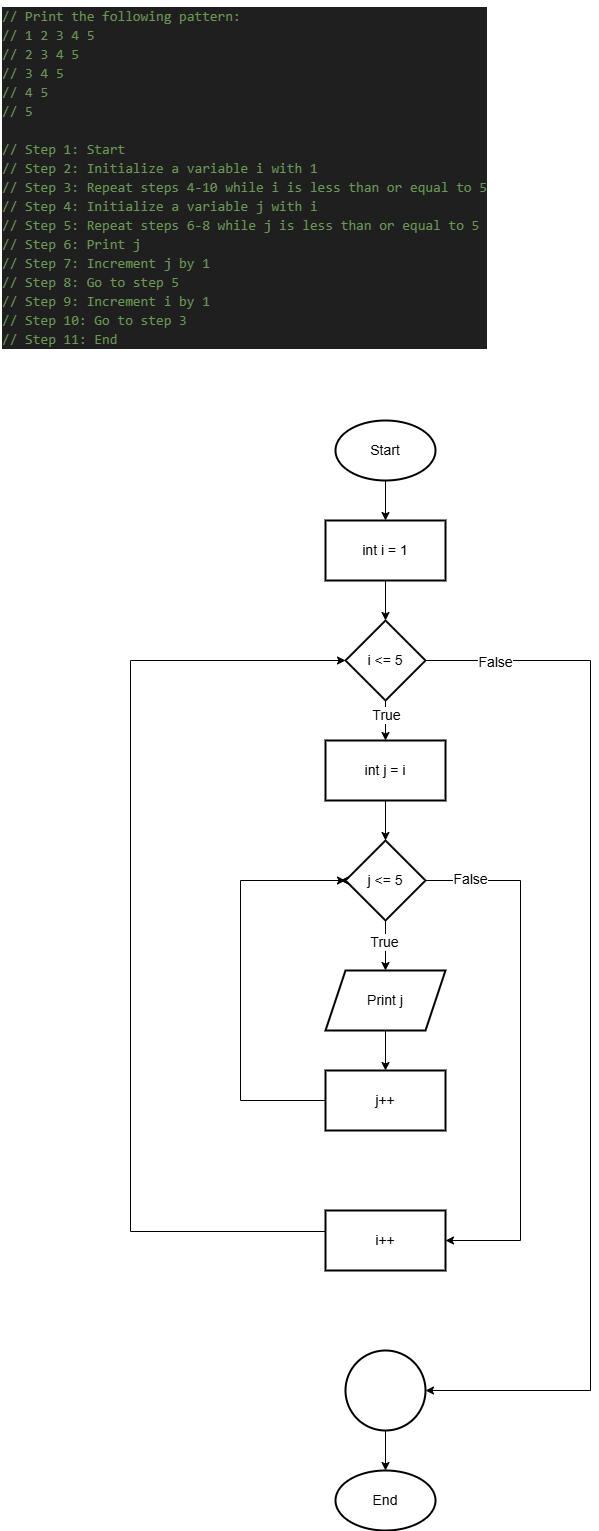

The diagram above was exported from draw.io. Its source (the exported page's mxGraphModel, read from the mxfile embedded in the PNG):
<mxGraphModel dx="1044" dy="562" grid="1" gridSize="10" guides="1" tooltips="1" connect="1" arrows="1" fold="1" page="1" pageScale="1" pageWidth="850" pageHeight="1100" math="0" shadow="0">
  <root>
    <mxCell id="0" />
    <mxCell id="1" parent="0" />
    <mxCell id="lUaDjujMFLyh2YTsVgI8-40" value="" style="edgeStyle=orthogonalEdgeStyle;rounded=0;orthogonalLoop=1;jettySize=auto;html=1;fontSize=14;" edge="1" parent="1" source="lUaDjujMFLyh2YTsVgI8-41" target="lUaDjujMFLyh2YTsVgI8-44">
      <mxGeometry relative="1" as="geometry" />
    </mxCell>
    <mxCell id="lUaDjujMFLyh2YTsVgI8-41" value="Start" style="strokeWidth=2;html=1;shape=mxgraph.flowchart.start_1;whiteSpace=wrap;fontSize=14;" vertex="1" parent="1">
      <mxGeometry x="375" y="450" width="100" height="60" as="geometry" />
    </mxCell>
    <mxCell id="lUaDjujMFLyh2YTsVgI8-42" value="End" style="strokeWidth=2;html=1;shape=mxgraph.flowchart.start_1;whiteSpace=wrap;fontSize=14;" vertex="1" parent="1">
      <mxGeometry x="375" y="1500" width="100" height="60" as="geometry" />
    </mxCell>
    <mxCell id="lUaDjujMFLyh2YTsVgI8-43" value="" style="edgeStyle=orthogonalEdgeStyle;rounded=0;orthogonalLoop=1;jettySize=auto;html=1;fontSize=14;" edge="1" parent="1" source="lUaDjujMFLyh2YTsVgI8-44" target="lUaDjujMFLyh2YTsVgI8-49">
      <mxGeometry relative="1" as="geometry" />
    </mxCell>
    <mxCell id="lUaDjujMFLyh2YTsVgI8-44" value="int i = 1" style="whiteSpace=wrap;html=1;strokeWidth=2;fontSize=14;" vertex="1" parent="1">
      <mxGeometry x="365" y="550" width="120" height="60" as="geometry" />
    </mxCell>
    <mxCell id="lUaDjujMFLyh2YTsVgI8-45" value="" style="edgeStyle=orthogonalEdgeStyle;rounded=0;orthogonalLoop=1;jettySize=auto;html=1;fontSize=14;" edge="1" parent="1" source="lUaDjujMFLyh2YTsVgI8-49" target="lUaDjujMFLyh2YTsVgI8-51">
      <mxGeometry relative="1" as="geometry" />
    </mxCell>
    <mxCell id="lUaDjujMFLyh2YTsVgI8-46" value="True" style="edgeLabel;html=1;align=center;verticalAlign=middle;resizable=0;points=[];fontSize=14;" vertex="1" connectable="0" parent="lUaDjujMFLyh2YTsVgI8-45">
      <mxGeometry x="-0.29" relative="1" as="geometry">
        <mxPoint as="offset" />
      </mxGeometry>
    </mxCell>
    <mxCell id="lUaDjujMFLyh2YTsVgI8-47" value="" style="edgeStyle=orthogonalEdgeStyle;rounded=0;orthogonalLoop=1;jettySize=auto;html=1;fontSize=14;" edge="1" parent="1" source="lUaDjujMFLyh2YTsVgI8-49" target="lUaDjujMFLyh2YTsVgI8-67">
      <mxGeometry relative="1" as="geometry">
        <Array as="points">
          <mxPoint x="630" y="690" />
          <mxPoint x="630" y="1420" />
        </Array>
      </mxGeometry>
    </mxCell>
    <mxCell id="lUaDjujMFLyh2YTsVgI8-48" value="False" style="edgeLabel;html=1;align=center;verticalAlign=middle;resizable=0;points=[];fontSize=14;" vertex="1" connectable="0" parent="lUaDjujMFLyh2YTsVgI8-47">
      <mxGeometry x="-0.8694" y="-1" relative="1" as="geometry">
        <mxPoint as="offset" />
      </mxGeometry>
    </mxCell>
    <mxCell id="lUaDjujMFLyh2YTsVgI8-49" value="i &amp;lt;= 5" style="rhombus;whiteSpace=wrap;html=1;strokeWidth=2;fontSize=14;" vertex="1" parent="1">
      <mxGeometry x="385" y="650" width="80" height="80" as="geometry" />
    </mxCell>
    <mxCell id="lUaDjujMFLyh2YTsVgI8-50" value="" style="edgeStyle=orthogonalEdgeStyle;rounded=0;orthogonalLoop=1;jettySize=auto;html=1;fontSize=14;" edge="1" parent="1" source="lUaDjujMFLyh2YTsVgI8-51" target="lUaDjujMFLyh2YTsVgI8-59">
      <mxGeometry relative="1" as="geometry" />
    </mxCell>
    <mxCell id="lUaDjujMFLyh2YTsVgI8-51" value="int j = i" style="whiteSpace=wrap;html=1;strokeWidth=2;fontSize=14;" vertex="1" parent="1">
      <mxGeometry x="365" y="770" width="120" height="60" as="geometry" />
    </mxCell>
    <mxCell id="lUaDjujMFLyh2YTsVgI8-52" value="" style="edgeStyle=orthogonalEdgeStyle;rounded=0;orthogonalLoop=1;jettySize=auto;html=1;fontSize=14;" edge="1" parent="1" source="lUaDjujMFLyh2YTsVgI8-59" target="lUaDjujMFLyh2YTsVgI8-61">
      <mxGeometry relative="1" as="geometry" />
    </mxCell>
    <mxCell id="lUaDjujMFLyh2YTsVgI8-53" value="True" style="edgeLabel;html=1;align=center;verticalAlign=middle;resizable=0;points=[];fontSize=14;" vertex="1" connectable="0" parent="lUaDjujMFLyh2YTsVgI8-52">
      <mxGeometry x="-0.152" y="-2" relative="1" as="geometry">
        <mxPoint as="offset" />
      </mxGeometry>
    </mxCell>
    <mxCell id="lUaDjujMFLyh2YTsVgI8-54" value="" style="edgeStyle=orthogonalEdgeStyle;rounded=0;orthogonalLoop=1;jettySize=auto;html=1;fontSize=14;" edge="1" parent="1" source="lUaDjujMFLyh2YTsVgI8-59" target="lUaDjujMFLyh2YTsVgI8-65">
      <mxGeometry relative="1" as="geometry">
        <Array as="points">
          <mxPoint x="560" y="910" />
          <mxPoint x="560" y="1270" />
        </Array>
      </mxGeometry>
    </mxCell>
    <mxCell id="lUaDjujMFLyh2YTsVgI8-55" value="False" style="edgeLabel;html=1;align=center;verticalAlign=middle;resizable=0;points=[];fontSize=14;" vertex="1" connectable="0" parent="lUaDjujMFLyh2YTsVgI8-54">
      <mxGeometry x="-0.8332" y="2" relative="1" as="geometry">
        <mxPoint as="offset" />
      </mxGeometry>
    </mxCell>
    <mxCell id="lUaDjujMFLyh2YTsVgI8-56" style="edgeStyle=orthogonalEdgeStyle;rounded=0;orthogonalLoop=1;jettySize=auto;html=1;exitX=0;exitY=0.5;exitDx=0;exitDy=0;" edge="1" parent="1" source="lUaDjujMFLyh2YTsVgI8-59">
      <mxGeometry relative="1" as="geometry">
        <mxPoint x="385" y="910" as="targetPoint" />
      </mxGeometry>
    </mxCell>
    <mxCell id="lUaDjujMFLyh2YTsVgI8-57" style="edgeStyle=orthogonalEdgeStyle;rounded=0;orthogonalLoop=1;jettySize=auto;html=1;exitX=0;exitY=0.5;exitDx=0;exitDy=0;" edge="1" parent="1" source="lUaDjujMFLyh2YTsVgI8-59">
      <mxGeometry relative="1" as="geometry">
        <mxPoint x="380" y="910" as="targetPoint" />
      </mxGeometry>
    </mxCell>
    <mxCell id="lUaDjujMFLyh2YTsVgI8-58" style="edgeStyle=orthogonalEdgeStyle;rounded=0;orthogonalLoop=1;jettySize=auto;html=1;exitX=0;exitY=0.5;exitDx=0;exitDy=0;" edge="1" parent="1" source="lUaDjujMFLyh2YTsVgI8-59">
      <mxGeometry relative="1" as="geometry">
        <mxPoint x="380" y="910" as="targetPoint" />
      </mxGeometry>
    </mxCell>
    <mxCell id="lUaDjujMFLyh2YTsVgI8-59" value="j &amp;lt;= 5" style="rhombus;whiteSpace=wrap;html=1;strokeWidth=2;fontSize=14;" vertex="1" parent="1">
      <mxGeometry x="385" y="870" width="80" height="80" as="geometry" />
    </mxCell>
    <mxCell id="lUaDjujMFLyh2YTsVgI8-60" value="" style="edgeStyle=orthogonalEdgeStyle;rounded=0;orthogonalLoop=1;jettySize=auto;html=1;fontSize=14;" edge="1" parent="1" source="lUaDjujMFLyh2YTsVgI8-61" target="lUaDjujMFLyh2YTsVgI8-63">
      <mxGeometry relative="1" as="geometry" />
    </mxCell>
    <mxCell id="lUaDjujMFLyh2YTsVgI8-61" value="Print j" style="shape=parallelogram;perimeter=parallelogramPerimeter;whiteSpace=wrap;html=1;fixedSize=1;strokeWidth=2;fontSize=14;" vertex="1" parent="1">
      <mxGeometry x="365" y="1000" width="120" height="60" as="geometry" />
    </mxCell>
    <mxCell id="lUaDjujMFLyh2YTsVgI8-62" value="" style="edgeStyle=orthogonalEdgeStyle;rounded=0;orthogonalLoop=1;jettySize=auto;html=1;fontSize=14;entryX=0;entryY=0.5;entryDx=0;entryDy=0;" edge="1" parent="1" target="lUaDjujMFLyh2YTsVgI8-59">
      <mxGeometry relative="1" as="geometry">
        <mxPoint x="405" y="1130" as="sourcePoint" />
        <mxPoint x="380" y="910" as="targetPoint" />
        <Array as="points">
          <mxPoint x="280" y="1130" />
          <mxPoint x="280" y="910" />
        </Array>
      </mxGeometry>
    </mxCell>
    <mxCell id="lUaDjujMFLyh2YTsVgI8-63" value="j++" style="whiteSpace=wrap;html=1;strokeWidth=2;fontSize=14;" vertex="1" parent="1">
      <mxGeometry x="365" y="1100" width="120" height="60" as="geometry" />
    </mxCell>
    <mxCell id="lUaDjujMFLyh2YTsVgI8-64" value="" style="edgeStyle=orthogonalEdgeStyle;rounded=0;orthogonalLoop=1;jettySize=auto;html=1;fontSize=14;" edge="1" parent="1" target="lUaDjujMFLyh2YTsVgI8-49">
      <mxGeometry relative="1" as="geometry">
        <mxPoint x="365" y="1260" as="sourcePoint" />
        <mxPoint x="380" y="690" as="targetPoint" />
        <Array as="points">
          <mxPoint x="365" y="1261" />
          <mxPoint x="170" y="1261" />
          <mxPoint x="170" y="690" />
        </Array>
      </mxGeometry>
    </mxCell>
    <mxCell id="lUaDjujMFLyh2YTsVgI8-65" value="i++" style="whiteSpace=wrap;html=1;strokeWidth=2;fontSize=14;" vertex="1" parent="1">
      <mxGeometry x="365" y="1240" width="120" height="60" as="geometry" />
    </mxCell>
    <mxCell id="lUaDjujMFLyh2YTsVgI8-66" value="" style="edgeStyle=orthogonalEdgeStyle;rounded=0;orthogonalLoop=1;jettySize=auto;html=1;fontSize=14;" edge="1" parent="1" source="lUaDjujMFLyh2YTsVgI8-67" target="lUaDjujMFLyh2YTsVgI8-42">
      <mxGeometry relative="1" as="geometry" />
    </mxCell>
    <mxCell id="lUaDjujMFLyh2YTsVgI8-67" value="" style="ellipse;whiteSpace=wrap;html=1;strokeWidth=2;fontSize=14;" vertex="1" parent="1">
      <mxGeometry x="385" y="1380" width="80" height="80" as="geometry" />
    </mxCell>
    <mxCell id="lUaDjujMFLyh2YTsVgI8-68" value="&lt;div style=&quot;color: #cccccc;background-color: #1f1f1f;font-family: Consolas, 'Courier New', monospace;font-weight: normal;font-size: 14px;line-height: 19px;white-space: pre;&quot;&gt;&lt;div&gt;&lt;span style=&quot;color: #6a9955;&quot;&gt;// Print the following pattern:&lt;/span&gt;&lt;/div&gt;&lt;div&gt;&lt;span style=&quot;color: #6a9955;&quot;&gt;// 1 2 3 4 5&lt;/span&gt;&lt;/div&gt;&lt;div&gt;&lt;span style=&quot;color: #6a9955;&quot;&gt;// 2 3 4 5&lt;/span&gt;&lt;/div&gt;&lt;div&gt;&lt;span style=&quot;color: #6a9955;&quot;&gt;// 3 4 5&lt;/span&gt;&lt;/div&gt;&lt;div&gt;&lt;span style=&quot;color: #6a9955;&quot;&gt;// 4 5 &lt;/span&gt;&lt;/div&gt;&lt;div&gt;&lt;span style=&quot;color: #6a9955;&quot;&gt;// 5&lt;/span&gt;&lt;/div&gt;&lt;br&gt;&lt;div&gt;&lt;span style=&quot;color: #6a9955;&quot;&gt;// Step 1: Start&lt;/span&gt;&lt;/div&gt;&lt;div&gt;&lt;span style=&quot;color: #6a9955;&quot;&gt;// Step 2: Initialize a variable i with 1&lt;/span&gt;&lt;/div&gt;&lt;div&gt;&lt;span style=&quot;color: #6a9955;&quot;&gt;// Step 3: Repeat steps 4-10 while i is less than or equal to 5&lt;/span&gt;&lt;/div&gt;&lt;div&gt;&lt;span style=&quot;color: #6a9955;&quot;&gt;// Step 4: Initialize a variable j with i&lt;/span&gt;&lt;/div&gt;&lt;div&gt;&lt;span style=&quot;color: #6a9955;&quot;&gt;// Step 5: Repeat steps 6-8 while j is less than or equal to 5&lt;/span&gt;&lt;/div&gt;&lt;div&gt;&lt;span style=&quot;color: #6a9955;&quot;&gt;// Step 6: Print j&lt;/span&gt;&lt;/div&gt;&lt;div&gt;&lt;span style=&quot;color: #6a9955;&quot;&gt;// Step 7: Increment j by 1&lt;/span&gt;&lt;/div&gt;&lt;div&gt;&lt;span style=&quot;color: #6a9955;&quot;&gt;// Step 8: Go to step 5&lt;/span&gt;&lt;/div&gt;&lt;div&gt;&lt;span style=&quot;color: #6a9955;&quot;&gt;// Step 9: Increment i by 1&lt;/span&gt;&lt;/div&gt;&lt;div&gt;&lt;span style=&quot;color: #6a9955;&quot;&gt;// Step 10: Go to step 3&lt;/span&gt;&lt;/div&gt;&lt;div&gt;&lt;span style=&quot;color: #6a9955;&quot;&gt;// Step 11: End&lt;/span&gt;&lt;/div&gt;&lt;/div&gt;" style="text;whiteSpace=wrap;html=1;" vertex="1" parent="1">
      <mxGeometry x="40" y="30" width="520" height="370" as="geometry" />
    </mxCell>
  </root>
</mxGraphModel>